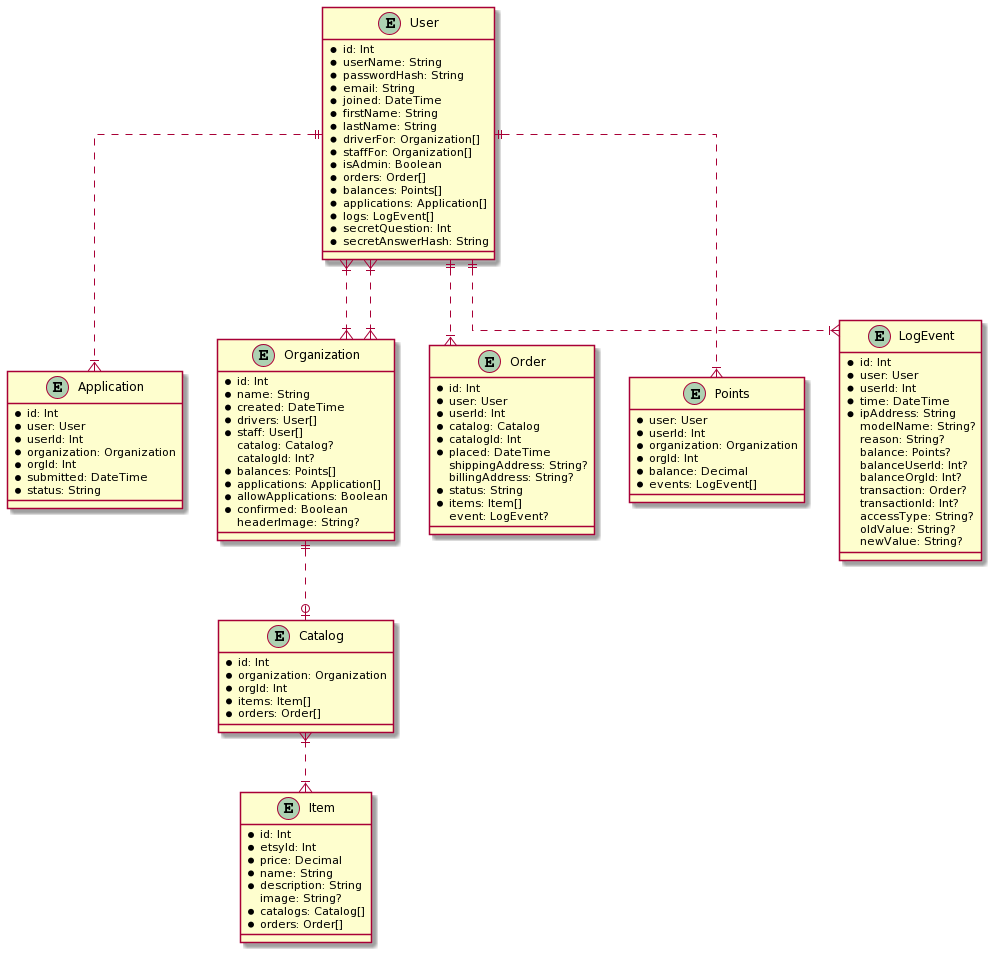

The diagram above was rendered by PlantUML. Its source (embedded in the PNG):
@startuml
skinparam linetype ortho

entity User {
  * id: Int
  * userName: String
  * passwordHash: String
  * email: String
  * joined: DateTime
  * firstName: String
  * lastName: String
  * driverFor: Organization[]
  * staffFor: Organization[]
  * isAdmin: Boolean
  * orders: Order[]
  * balances: Points[]
  * applications: Application[]
  * logs: LogEvent[]
  * secretQuestion: Int
  * secretAnswerHash: String
}

entity Application {
  * id: Int
  * user: User
  * userId: Int
  * organization: Organization
  * orgId: Int
  * submitted: DateTime
  * status: String
}

entity Organization {
  * id: Int
  * name: String
  * created: DateTime
  * drivers: User[]
  * staff: User[]
  catalog: Catalog?
  catalogId: Int?
  * balances: Points[]
  * applications: Application[]
  * allowApplications: Boolean
  * confirmed: Boolean
  headerImage: String?
}

entity Catalog {
  * id: Int
  * organization: Organization
  * orgId: Int
  * items: Item[]
  * orders: Order[]
}

entity Item {
  * id: Int
  * etsyId: Int
  * price: Decimal
  * name: String
  * description: String
  image: String?
  * catalogs: Catalog[]
  * orders: Order[]
}

entity Order {
  * id: Int
  * user: User
  * userId: Int
  * catalog: Catalog
  * catalogId: Int
  * placed: DateTime
  shippingAddress: String?
  billingAddress: String?
  * status: String
  * items: Item[]
  event: LogEvent?
}

entity Points {
  * user: User
  * userId: Int
  * organization: Organization
  * orgId: Int
  * balance: Decimal
  * events: LogEvent[]
}

entity LogEvent {
  * id: Int
  * user: User
  * userId: Int
  * time: DateTime
  * ipAddress: String
  modelName: String?
  reason: String?
  balance: Points?
  balanceUserId: Int?
  balanceOrgId: Int?
  transaction: Order?
  transactionId: Int?
  accessType: String?
  oldValue: String?
  newValue: String?
}

User }|..|{ Organization
User ||..|{ Application
User }|..|{ Organization
Organization ||..o| Catalog
Catalog }|..|{ Item
User ||..|{ Order
User ||..|{ Points
User ||..|{ LogEvent
@enduml